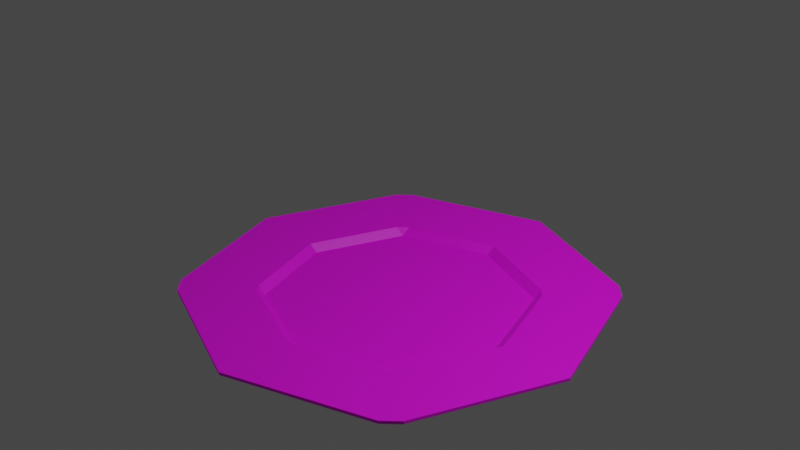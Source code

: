 # Source: Plate.blend  (saved by Blender 3.5.10; exported with 4.5.12 LTS)
import bpy
from mathutils import Matrix  # noqa: F401  (used for matrix-valued properties, if any)

bpy.ops.wm.read_factory_settings(use_empty=True)
scene = bpy.context.scene
scene.name = 'Scene'

# ---- collections
col_collection = bpy.data.collections.new('Collection'); scene.collection.children.link(col_collection)

# ---- images (referenced by path relative to the original .blend; pixels are not part of the script)
import os
ASSET_DIR = os.environ.get("B2B_ASSET_DIR", "")  # directory of the original .blend (textures are referenced by path, not embedded)
HERE = os.path.dirname(os.path.abspath(__file__))  # packed textures are extracted next to this script under _unpacked/

def load_image(name, relpath, width, height, colorspace="sRGB"):
    """Load a texture the original file referenced (path relative to the .blend, or extracted next to this script)."""
    p = next((c for c in (os.path.join(HERE, relpath), os.path.join(ASSET_DIR, relpath)) if relpath and os.path.exists(c)), "")
    if p:
        img = bpy.data.images.load(p, check_existing=True)
        img.name = name
    else:  # same state as the original file: an image datablock whose file is absent (Cycles renders it pink)
        img = bpy.data.images.new(name, width, height)
        img.source = "FILE"
        img.filepath = "//" + (relpath or name)
    img.colorspace_settings.name = colorspace
    return img
img_material_base_color = load_image('Material Base Color', 'Plate.png', 1024, 1024, 'sRGB')

# ---- materials (node trees are filled in below, after node groups)
mat_material = bpy.data.materials.new('Material')
mat_material.alpha_threshold = 0.0
mat_material.use_transparent_shadow = False
mat_material.roughness = 0.5
mat_material.line_color = (0.0, 0.0, 0.0, 1.0)

# ---- material node trees
mat_material.use_nodes = True; mat_material.node_tree.nodes.clear()
_N = mat_material.node_tree.nodes; _L = mat_material.node_tree.links
n0 = _N.new('ShaderNodeOutputMaterial'); n0.name = 'Material Output'; n0.location = (300, 300)
n1 = _N.new('ShaderNodeBsdfPrincipled'); n1.name = 'Principled BSDF'; n1.location = (10, 300)
n1.distribution = 'GGX'
n1.subsurface_method = 'RANDOM_WALK_SKIN'
n1.inputs[3].default_value = 1.45
n1.inputs[27].default_value = (0.0, 0.0, 0.0, 1.0)
n1.inputs[28].default_value = 1.0
n2 = _N.new('ShaderNodeTexImage'); n2.name = 'Image Texture'; n2.location = (-280, 280)
n2.image = img_material_base_color
_L.new(n1.outputs[0], n0.inputs[0])
_L.new(n2.outputs[0], n1.inputs[0])
n0.is_active_output = True

# ---- world
world_world = bpy.data.worlds.new('World'); scene.world = world_world
world_world.use_nodes = True; world_world.node_tree.nodes.clear()
_N = world_world.node_tree.nodes; _L = world_world.node_tree.links
n0 = _N.new('ShaderNodeOutputWorld'); n0.name = 'World Output'; n0.location = (300, 300)
n1 = _N.new('ShaderNodeBackground'); n1.name = 'Background'; n1.location = (10, 300)
n1.inputs[0].default_value = (0.05088, 0.05088, 0.05088, 1.0)
_L.new(n1.outputs[0], n0.inputs[0])
n0.is_active_output = True
world_world.color = (0.05088, 0.05088, 0.05088)
world_world.use_sun_shadow = False
world_world.sun_shadow_jitter_overblur = 0.0

# ---- cameras
cam_camera = bpy.data.cameras.new('Camera')
cam_camera.clip_end = 100.0
cam_camera.ortho_scale = 7.314

# ---- lights
light_light = bpy.data.lights.new('Light', 'POINT')
light_light.transmission_factor = 0.0
light_light.energy = 1000.0
light_light.shadow_soft_size = 0.1
light_light.shadow_maximum_resolution = 0.006
light_light.use_absolute_resolution = True

# ---- meshes
me_cube = bpy.data.meshes.new('Cube')
me_cube.from_pydata([(1.0, 1.0, -0.9145), (1.0, 1.0, -1.0), (1.0, -1.0, -0.9145), (1.0, -1.0, -1.0), (-1.0, 1.0, -0.9145), (-1.0, 1.0, -1.0), (-1.0, -1.0, -0.9145), (-1.0, -1.0, -1.0), (-1.365, 0.0, -1.0), (1.365, 0.0, -0.9145), (-1.365, 0.0, -0.9145), (1.365, 0.0, -1.0), (0.0, 1.365, -1.0), (0.0, -1.365, -0.9145), (0.0, -1.365, -1.0), (0.0, 1.365, -0.9145), (0.0, 0.0, -1.0), (0.0, 0.0, -0.9145), (-1.365, 0.0, -1.0), (-1.0, -1.0, -1.0), (0.0, 1.365, -1.0), (-1.0, 1.0, -1.0), (1.0, 1.0, -0.9145), (1.0, 1.0, -1.0), (-1.0, -1.0, -0.9145), (1.0, -1.0, -0.9145), (1.0, -1.0, -1.0), (-1.0, 1.0, -0.9145), (0.0, -1.365, -0.9145), (1.365, 0.0, -0.9145), (0.0, -1.365, -1.0), (-1.365, 0.0, -0.9145), (0.0, 1.365, -0.9145), (1.365, 0.0, -1.0), (0.0, 1.465, -0.9229), (-1.0, 1.1, -0.9229), (1.0, 1.1, -0.8374), (1.0, 1.1, -0.9229), (-1.0, 1.1, -0.8374), (0.0, 1.465, -0.8374), (1.1, 1.0, -0.8374), (1.1, 1.0, -0.9229), (1.1, -1.0, -0.8374), (1.1, -1.0, -0.9229), (1.465, 0.0, -0.8374), (1.465, 0.0, -0.9229), (-1.0, -1.1, -0.9229), (-1.0, -1.1, -0.8374), (1.0, -1.1, -0.8374), (1.0, -1.1, -0.9229), (0.0, -1.465, -0.8374), (0.0, -1.465, -0.9229), (-1.465, 0.0, -0.9229), (-1.1, -1.0, -0.9229), (-1.1, -1.0, -0.8374), (-1.1, 1.0, -0.8374), (-1.1, 1.0, -0.9229), (-1.465, 0.0, -0.8374), (1.554, 1.709, -0.8051), (1.709, 1.554, -0.8051), (-1.554, 1.709, -0.8051), (-1.709, 1.554, -0.8051), (1.709, -1.554, -0.8051), (1.554, -1.709, -0.8051), (-1.554, -1.709, -0.8051), (-1.709, -1.554, -0.8051), (0.0, 2.276, -0.8388), (-1.554, 1.709, -0.8388), (1.554, 1.709, -0.8388), (0.0, 2.276, -0.8051), (1.709, 1.554, -0.8388), (1.709, -1.554, -0.8388), (2.276, -5.504e-09, -0.8051), (2.276, -5.504e-09, -0.8388), (-1.554, -1.709, -0.8388), (1.554, -1.709, -0.8388), (0.0, -2.276, -0.8051), (0.0, -2.276, -0.8388), (-2.276, -5.504e-09, -0.8388), (-1.709, -1.554, -0.8388), (-1.709, 1.554, -0.8388), (-2.276, -5.504e-09, -0.8051)], [], [(17, 10, 6, 13), (1, 12, 20, 23), (5, 8, 18, 21), (16, 11, 3, 14), (11, 1, 23, 33), (15, 0, 22, 32), (10, 4, 27, 31), (12, 1, 11, 16), (12, 5, 21, 20), (15, 4, 10, 17), (0, 15, 17, 9), (5, 12, 16, 8), (4, 15, 32, 27), (8, 16, 14, 7), (14, 3, 26, 30), (9, 17, 13, 2), (25, 28, 50, 48), (31, 27, 55, 57), (29, 25, 42, 44), (52, 53, 79, 78), (33, 23, 41, 45), (18, 19, 53, 52), (23, 20, 34, 37), (48, 50, 76, 63), (0, 9, 29, 22), (13, 6, 24, 28), (2, 13, 28, 25), (6, 10, 31, 24), (9, 2, 25, 29), (7, 14, 30, 19), (8, 7, 19, 18), (3, 11, 33, 26), (41, 37, 68, 70), (38, 39, 69, 60), (20, 21, 35, 34), (27, 32, 39, 38), (32, 22, 36, 39), (51, 49, 75, 77), (35, 56, 80, 67), (37, 34, 66, 68), (26, 33, 45, 43), (38, 55, 27), (22, 29, 44, 40), (36, 22, 40), (54, 57, 81, 65), (50, 47, 64, 76), (30, 26, 49, 51), (28, 24, 47, 50), (42, 25, 48), (19, 30, 51, 46), (53, 46, 74, 79), (39, 36, 58, 69), (54, 47, 24), (24, 31, 57, 54), (56, 52, 78, 80), (21, 18, 52, 56), (53, 19, 46), (21, 56, 35), (23, 37, 41), (26, 43, 49), (61, 60, 67, 80), (63, 75, 71, 62), (66, 69, 58, 68), (67, 60, 69, 66), (65, 79, 74, 64), (73, 72, 62, 71), (70, 59, 72, 73), (77, 76, 64, 74), (75, 63, 76, 77), (78, 81, 61, 80), (79, 65, 81, 78), (59, 70, 68, 58), (49, 43, 71, 75), (44, 42, 62, 72), (46, 51, 77, 74), (36, 40, 59, 58), (34, 35, 67, 66), (45, 41, 70, 73), (55, 38, 60, 61), (40, 44, 72, 59), (42, 48, 63, 62), (57, 55, 61, 81), (43, 45, 73, 71), (47, 54, 65, 64)])
_uv = me_cube.uv_layers.new(name='UVMap')
_uv.uv.foreach_set('vector', [0.6499, 0.4497, 0.7045, 0.2998, 0.7998, 0.3799, 0.7998, 0.5043, 0.5, 0.5, 0.5, 0.5, 0.5, 0.5, 0.5, 0.5, 0.5, 0.5, 0.5, 0.5, 0.5, 0.5, 0.5, 0.5, 0.6499, 0.1499, 0.7045, 0.0, 0.7998, 0.0801, 0.7998, 0.2045, 0.5, 0.5, 0.5, 0.5, 0.5, 0.5, 0.5, 0.5, 0.5, 0.5, 0.5, 0.5, 0.5, 0.5, 0.5, 0.5, 0.5, 0.5, 0.5, 0.5, 0.5, 0.5, 0.5, 0.5, 0.5, 0.09524, 0.5801, 0.0, 0.7045, 0.0, 0.6499, 0.1499, 0.5, 0.5, 0.5, 0.5, 0.5, 0.5, 0.5, 0.5, 0.5, 0.395, 0.5801, 0.2998, 0.7045, 0.2998, 0.6499, 0.4497, 0.5, 0.5195, 0.5, 0.395, 0.6499, 0.4497, 0.5952, 0.5996, 0.5, 0.2197, 0.5, 0.09524, 0.6499, 0.1499, 0.5952, 0.2998, 0.5, 0.5, 0.5, 0.5, 0.5, 0.5, 0.5, 0.5, 0.5952, 0.2998, 0.6499, 0.1499, 0.7998, 0.2045, 0.7197, 0.2998, 0.5, 0.5, 0.5, 0.5, 0.5, 0.5, 0.5, 0.5, 0.5952, 0.5996, 0.6499, 0.4497, 0.7998, 0.5043, 0.7197, 0.5996, 0.3198, 0.8999, 0.3999, 0.8047, 0.4109, 0.8087, 0.3308, 0.9039, 0.3047, 0.6001, 0.1802, 0.6001, 0.1842, 0.5891, 0.3087, 0.5891, 0.1953, 0.8999, 0.3198, 0.8999, 0.3158, 0.9109, 0.1913, 0.9109, 0.1913, 0.4109, 0.3158, 0.4109, 0.3522, 0.5, 0.1588, 0.5, 0.3047, 0.1001, 0.1802, 0.1001, 0.1842, 0.08913, 0.3087, 0.08913, 0.1953, 0.3999, 0.3198, 0.3999, 0.3158, 0.4109, 0.1913, 0.4109, 0.1802, 0.1001, 0.1001, 0.1953, 0.08913, 0.1913, 0.1692, 0.09611, 0.3308, 0.9039, 0.4109, 0.8087, 0.5, 0.8412, 0.3755, 0.9892, 0.5, 0.5, 0.5, 0.5, 0.5, 0.5, 0.5, 0.5, 0.5, 0.5, 0.5, 0.5, 0.5, 0.5, 0.5, 0.5, 0.5, 0.5, 0.5, 0.5, 0.5, 0.5, 0.5, 0.5, 0.5, 0.5, 0.5, 0.5, 0.5, 0.5, 0.5, 0.5, 0.5, 0.5, 0.5, 0.5, 0.5, 0.5, 0.5, 0.5, 0.5, 0.5, 0.5, 0.5, 0.5, 0.5, 0.5, 0.5, 0.5, 0.5, 0.5, 0.5, 0.5, 0.5, 0.5, 0.5, 0.5, 0.5, 0.5, 0.5, 0.5, 0.5, 0.5, 0.5, 0.1842, 0.08913, 0.1692, 0.09611, 0.1245, 0.01085, 0.1478, 0.0, 0.1692, 0.5961, 0.08913, 0.6913, 0.0, 0.6588, 0.1245, 0.5108, 0.1001, 0.1953, 0.1001, 0.3198, 0.08913, 0.3158, 0.08913, 0.1913, 0.1802, 0.6001, 0.1001, 0.6953, 0.08913, 0.6913, 0.1692, 0.5961, 0.1001, 0.6953, 0.1001, 0.8198, 0.08913, 0.8158, 0.08913, 0.6913, 0.4109, 0.3087, 0.4109, 0.1842, 0.5, 0.1478, 0.5, 0.3412, 0.08913, 0.3158, 0.09611, 0.3308, 0.01085, 0.3755, 0.0, 0.3522, 0.1692, 0.09611, 0.08913, 0.1913, 0.0, 0.1588, 0.1245, 0.01085, 0.3999, 0.1802, 0.3047, 0.1001, 0.3087, 0.08913, 0.4039, 0.1692, 0.5604, 0.5996, 0.5604, 0.6157, 0.5514, 0.6094, 0.1001, 0.8198, 0.1953, 0.8999, 0.1913, 0.9109, 0.09611, 0.8308, 0.5514, 0.6157, 0.5424, 0.6094, 0.5514, 0.5996, 0.4039, 0.6692, 0.3087, 0.5891, 0.3412, 0.5, 0.4892, 0.6245, 0.4109, 0.8087, 0.4109, 0.6842, 0.5, 0.6478, 0.5, 0.8412, 0.3999, 0.3047, 0.3999, 0.1802, 0.4109, 0.1842, 0.4109, 0.3087, 0.3999, 0.8047, 0.3999, 0.6802, 0.4109, 0.6842, 0.4109, 0.8087, 0.509, 0.6161, 0.5, 0.6078, 0.509, 0.5996, 0.3198, 0.3999, 0.3999, 0.3047, 0.4109, 0.3087, 0.3308, 0.4039, 0.3158, 0.4109, 0.3308, 0.4039, 0.3755, 0.4892, 0.3522, 0.5, 0.08913, 0.6913, 0.08913, 0.8158, 0.0, 0.8522, 0.0, 0.6588, 0.518, 0.5996, 0.518, 0.6161, 0.509, 0.6078, 0.3999, 0.6802, 0.3047, 0.6001, 0.3087, 0.5891, 0.4039, 0.6692, 0.09611, 0.3308, 0.1913, 0.4109, 0.1588, 0.5, 0.01085, 0.3755, 0.1001, 0.3198, 0.1953, 0.3999, 0.1913, 0.4109, 0.09611, 0.3308, 0.5806, 0.5996, 0.5824, 0.6128, 0.5714, 0.6128, 0.5302, 0.6118, 0.518, 0.6107, 0.5302, 0.5996, 0.5424, 0.5996, 0.5424, 0.6118, 0.5302, 0.6006, 0.5714, 0.6128, 0.5604, 0.6128, 0.5696, 0.5996, 0.7998, 0.201, 0.7998, 0.1753, 0.8037, 0.1753, 0.8037, 0.201, 0.8037, 0.1535, 0.8077, 0.1535, 0.8077, 0.1786, 0.8037, 0.1786, 0.8037, 0.7526, 0.7998, 0.7526, 0.7998, 0.5773, 0.8037, 0.5773, 0.8037, 0.1753, 0.7998, 0.1753, 0.7998, 0.0, 0.8037, 0.0, 0.8037, 0.5209, 0.8077, 0.5209, 0.8077, 0.546, 0.8037, 0.546, 0.8077, 0.3674, 0.8037, 0.3674, 0.8037, 0.1786, 0.8077, 0.1786, 0.8037, 0.5516, 0.7998, 0.5516, 0.7998, 0.3763, 0.8037, 0.3763, 0.8077, 0.7349, 0.8037, 0.7349, 0.8037, 0.546, 0.8077, 0.546, 0.8077, 0.1535, 0.8037, 0.1535, 0.8037, 0.0, 0.8077, 0.0, 0.8037, 0.3763, 0.7998, 0.3763, 0.7998, 0.201, 0.8037, 0.201, 0.8077, 0.5209, 0.8037, 0.5209, 0.8037, 0.3674, 0.8077, 0.3674, 0.7998, 0.5516, 0.8037, 0.5516, 0.8037, 0.5773, 0.7998, 0.5773, 0.4109, 0.1842, 0.4039, 0.1692, 0.4892, 0.1245, 0.5, 0.1478, 0.1913, 0.9109, 0.3158, 0.9109, 0.3522, 1.0, 0.1588, 1.0, 0.3308, 0.4039, 0.4109, 0.3087, 0.5, 0.3412, 0.3755, 0.4892, 0.08913, 0.8158, 0.09611, 0.8308, 0.01085, 0.8755, 0.0, 0.8522, 0.08913, 0.1913, 0.08913, 0.3158, 0.0, 0.3522, 0.0, 0.1588, 0.3087, 0.08913, 0.1842, 0.08913, 0.1478, 0.0, 0.3412, 0.0, 0.1842, 0.5891, 0.1692, 0.5961, 0.1245, 0.5108, 0.1478, 0.5, 0.09611, 0.8308, 0.1913, 0.9109, 0.1588, 1.0, 0.01085, 0.8755, 0.3158, 0.9109, 0.3308, 0.9039, 0.3755, 0.9892, 0.3522, 1.0, 0.3087, 0.5891, 0.1842, 0.5891, 0.1478, 0.5, 0.3412, 0.5, 0.4039, 0.1692, 0.3087, 0.08913, 0.3412, 0.0, 0.4892, 0.1245, 0.4109, 0.6842, 0.4039, 0.6692, 0.4892, 0.6245, 0.5, 0.6478])
me_cube.materials.append(mat_material)
me_cube.use_mirror_vertex_groups = False
me_cube.update()

# ---- objects
ob_cube = bpy.data.objects.new('Cube', me_cube)
ob_light = bpy.data.objects.new('Light', light_light)
ob_camera = bpy.data.objects.new('Camera', cam_camera)

# ---- transforms, parenting, visibility, modifiers, constraints
ob_cube.location = (0.0, 0.0, 0.0)
ob_cube.lock_rotations_4d = False
ob_cube.empty_display_type = 'ARROWS'
ob_cube.lineart.crease_threshold = 0.0
ob_light.location = (4.076, 1.005, 5.904)
ob_light.rotation_euler = (0.6503, 0.05522, 1.866)
ob_light.lock_rotations_4d = False
ob_light.empty_display_type = 'ARROWS'
ob_light.color = (0.0, 0.0, 0.0, 0.0)
ob_light.lineart.crease_threshold = 0.0
ob_camera.location = (7.359, -6.926, 4.958)
ob_camera.rotation_euler = (1.109, 0.0, 0.8149)
ob_camera.lock_rotations_4d = False
ob_camera.empty_display_type = 'ARROWS'
ob_camera.color = (0.0, 0.0, 0.0, 0.0)
ob_camera.display_type = 'WIRE'
ob_camera.lineart.crease_threshold = 0.0

# ---- collection membership
col_collection.objects.link(ob_cube)
col_collection.objects.link(ob_light)
col_collection.objects.link(ob_camera)

# ---- scene / render settings (as saved in the file)
scene.camera = ob_camera
scene.frame_start = 1; scene.frame_end = 250; scene.frame_set(1)
scene.render.engine = 'BLENDER_EEVEE_NEXT'
scene.cycles.sampling_pattern = 'TABULATED_SOBOL'
scene.view_settings.view_transform = 'Filmic'
bpy.context.view_layer.update()
